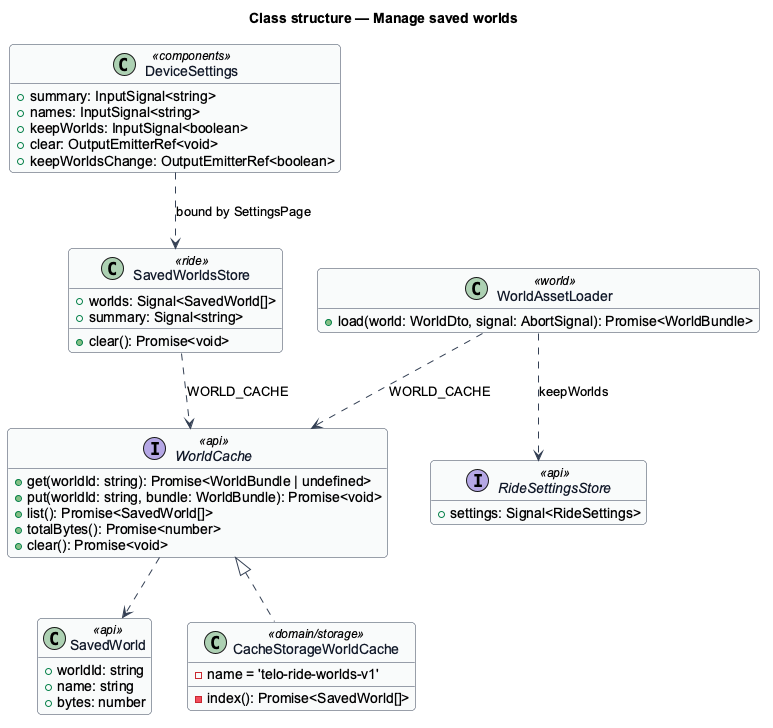

The diagram above was rendered by PlantUML. Its source (embedded in the PNG):
@startuml
' --- shared skin header ---
skinparam backgroundColor #FFFFFF
skinparam shadowing false
skinparam roundcorner 8
skinparam defaultFontName Arial
skinparam ArrowColor #344054
skinparam class {
  BorderColor #344054
  FontColor #101828
  BackgroundColor #F9FAFB
}
' --------------------------
hide empty members
title Class structure — Manage saved worlds
class SavedWorld <<api>> {
  +worldId: string
  +name: string
  +bytes: number
}
interface WorldCache <<api>> {
  +get(worldId: string): Promise<WorldBundle | undefined>
  +put(worldId: string, bundle: WorldBundle): Promise<void>
  +list(): Promise<SavedWorld[]>
  +totalBytes(): Promise<number>
  +clear(): Promise<void>
}
class CacheStorageWorldCache <<domain/storage>> {
  -name = 'telo-ride-worlds-v1'
  -index(): Promise<SavedWorld[]>
}
class SavedWorldsStore <<ride>> {
  +worlds: Signal<SavedWorld[]>
  +summary: Signal<string>
  +clear(): Promise<void>
}
class WorldAssetLoader <<world>> {
  +load(world: WorldDto, signal: AbortSignal): Promise<WorldBundle>
}
interface RideSettingsStore <<api>> {
  +settings: Signal<RideSettings>
}
class DeviceSettings <<components>> {
  +summary: InputSignal<string>
  +names: InputSignal<string>
  +keepWorlds: InputSignal<boolean>
  +clear: OutputEmitterRef<void>
  +keepWorldsChange: OutputEmitterRef<boolean>
}
WorldCache <|.. CacheStorageWorldCache
WorldCache ..> SavedWorld
SavedWorldsStore ..> WorldCache : WORLD_CACHE
WorldAssetLoader ..> WorldCache : WORLD_CACHE
WorldAssetLoader ..> RideSettingsStore : keepWorlds
DeviceSettings ..> SavedWorldsStore : bound by SettingsPage
@enduml